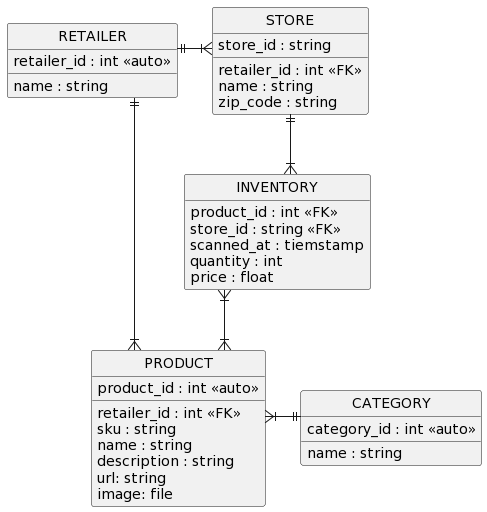

The diagram above was rendered by PlantUML. Its source (embedded in the PNG):
@startuml
hide circle
hide empty members
skinparam linetype ortho
entity RETAILER {
    retailer_id : int <<auto>>
    __
    name : string
}
entity STORE {
    store_id : string
    __
    retailer_id : int <<FK>>
    name : string
    zip_code : string
}
entity PRODUCT {
    product_id : int <<auto>>
    __
    retailer_id : int <<FK>>
    sku : string
    name : string
    description : string
    url: string
    image: file
}
entity CATEGORY {
    category_id : int <<auto>>
    __
    name : string
}
entity INVENTORY {
    product_id : int <<FK>>
    store_id : string <<FK>>
    scanned_at : tiemstamp
    quantity : int
    price : float
}
STORE ||--|{ INVENTORY
INVENTORY }|--|{ PRODUCT
PRODUCT }|--|| CATEGORY
RETAILER ||--|{ STORE
RETAILER ||--|{ PRODUCT
''' forcing the diagram layout
RETAILER -[hidden] STORE
PRODUCT -[hidden] CATEGORY
@enduml